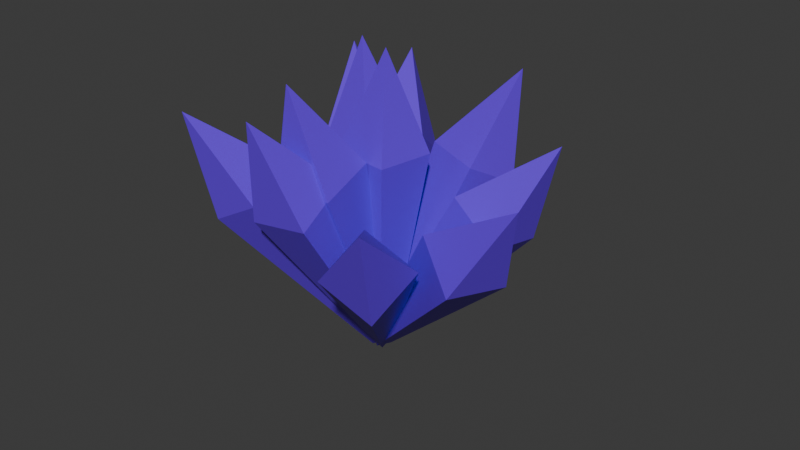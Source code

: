# Source: MineralCollectable.blend  (saved by Blender 5.0.118; exported with 4.5.12 LTS)
import bpy
from mathutils import Matrix  # noqa: F401  (used for matrix-valued properties, if any)

bpy.ops.wm.read_factory_settings(use_empty=True)
scene = bpy.context.scene
scene.name = 'Scene'

# ---- collections
col_collection = bpy.data.collections.new('Collection'); scene.collection.children.link(col_collection)

# ---- materials (node trees are filled in below, after node groups)
mat_mineral = bpy.data.materials.new('Mineral')

# ---- material node trees
mat_mineral.use_nodes = True; mat_mineral.node_tree.nodes.clear()
_N = mat_mineral.node_tree.nodes; _L = mat_mineral.node_tree.links
n0 = _N.new('ShaderNodeBsdfPrincipled'); n0.name = 'Principled BSDF'; n0.location = (-200, 100)
n0.inputs[0].default_value = (0.1454, 0.03099, 0.8, 1.0)
n1 = _N.new('ShaderNodeOutputMaterial'); n1.name = 'Material Output'; n1.location = (200, 100)
_L.new(n0.outputs[0], n1.inputs[0])
n1.is_active_output = True

# ---- world
world_world = bpy.data.worlds.new('World'); scene.world = world_world
world_world.use_nodes = True; world_world.node_tree.nodes.clear()
_N = world_world.node_tree.nodes; _L = world_world.node_tree.links
n0 = _N.new('ShaderNodeOutputWorld'); n0.name = 'World Output'; n0.location = (200, 100)
n1 = _N.new('ShaderNodeBackground'); n1.name = 'Background'; n1.location = (-200, 100)
n1.inputs[0].default_value = (0.05088, 0.05088, 0.05088, 1.0)
_L.new(n1.outputs[0], n0.inputs[0])
n0.is_active_output = True
world_world.color = (0.05088, 0.05088, 0.05088)
world_world.sun_shadow_jitter_overblur = 0.0

# ---- meshes
me_cube_010 = bpy.data.meshes.new('Cube.010')
me_cube_010.from_pydata([(-0.07929, -0.07929, 0.0), (-0.3, -0.3, 2.0), (-0.07929, 0.07929, 0.0), (-0.3, 0.3, 2.0), (0.07929, -0.07929, 0.0), (0.3, -0.3, 2.0), (0.07929, 0.07929, 0.0), (0.3, 0.3, 2.0), (0.0, 0.07929, 0.0), (0.0, 0.3, 2.0), (0.0, -0.07929, 0.0), (0.0, -0.3, 2.0), (-0.07929, 0.0, 0.0), (-0.3, 0.0, 2.0), (0.07929, 0.0, 0.0), (0.3, 0.0, 2.0), (0.0, 0.0, 3.0), (0.0, 0.0, 0.0)], [], [(12, 13, 3, 2), (8, 9, 7, 6), (14, 15, 5, 4), (10, 11, 1, 0), (17, 14, 4, 10), (12, 17, 10, 0), (4, 5, 11, 10), (2, 3, 9, 8), (2, 8, 17, 12), (8, 6, 14, 17), (6, 7, 15, 14), (0, 1, 13, 12), (7, 9, 3, 16), (5, 15, 7, 16), (1, 11, 5, 16), (3, 13, 1, 16), (1, 13, 3, 9, 7, 15, 5, 11)])
_uv = me_cube_010.uv_layers.new(name='UVMap')
_uv.uv.foreach_set('vector', [0.375, 0.125, 0.625, 0.125, 0.625, 0.25, 0.375, 0.25, 0.375, 0.375, 0.625, 0.375, 0.625, 0.5, 0.375, 0.5, 0.375, 0.625, 0.625, 0.625, 0.625, 0.75, 0.375, 0.75, 0.375, 0.875, 0.625, 0.875, 0.625, 1.0, 0.375, 1.0, 0.25, 0.625, 0.375, 0.625, 0.375, 0.75, 0.25, 0.75, 0.125, 0.625, 0.25, 0.625, 0.25, 0.75, 0.125, 0.75, 0.375, 0.75, 0.625, 0.75, 0.625, 0.875, 0.375, 0.875, 0.375, 0.25, 0.625, 0.25, 0.625, 0.375, 0.375, 0.375, 0.125, 0.5, 0.25, 0.5, 0.25, 0.625, 0.125, 0.625, 0.25, 0.5, 0.375, 0.5, 0.375, 0.625, 0.25, 0.625, 0.375, 0.5, 0.625, 0.5, 0.625, 0.625, 0.375, 0.625, 0.375, 0.0, 0.625, 0.0, 0.625, 0.125, 0.375, 0.125, 0.625, 0.5, 0.625, 0.375, 0.625, 0.25, 0.0, 0.0, 0.625, 0.75, 0.625, 0.625, 0.625, 0.5, 0.0, 0.0, 0.625, 1.0, 0.625, 0.875, 0.625, 0.75, 0.0, 0.0, 0.625, 0.25, 0.625, 0.125, 0.625, 1.0, 0.0, 0.0, 0.0, 0.0, 0.0, 0.0, 0.0, 0.0, 0.0, 0.0, 0.0, 0.0, 0.0, 0.0, 0.0, 0.0, 0.0, 0.0])
me_cube_010.materials.append(mat_mineral)
me_cube_010.update()
me_cube_011 = bpy.data.meshes.new('Cube.011')
me_cube_011.from_pydata([(-0.07929, -0.07929, 0.0), (-0.3, -0.3, 2.0), (-0.07929, 0.07929, 0.0), (-0.3, 0.3, 2.0), (0.07929, -0.07929, 0.0), (0.3, -0.3, 2.0), (0.07929, 0.07929, 0.0), (0.3, 0.3, 2.0), (0.0, 0.07929, 0.0), (0.0, 0.3, 2.0), (0.0, -0.07929, 0.0), (0.0, -0.3, 2.0), (-0.07929, 0.0, 0.0), (-0.3, 0.0, 2.0), (0.07929, 0.0, 0.0), (0.3, 0.0, 2.0), (0.0, 0.0, 3.0), (0.0, 0.0, 0.0)], [], [(12, 13, 3, 2), (8, 9, 7, 6), (14, 15, 5, 4), (10, 11, 1, 0), (17, 14, 4, 10), (12, 17, 10, 0), (4, 5, 11, 10), (2, 3, 9, 8), (2, 8, 17, 12), (8, 6, 14, 17), (6, 7, 15, 14), (0, 1, 13, 12), (7, 9, 3, 16), (5, 15, 7, 16), (1, 11, 5, 16), (3, 13, 1, 16), (1, 13, 3, 9, 7, 15, 5, 11)])
_uv = me_cube_011.uv_layers.new(name='UVMap')
_uv.uv.foreach_set('vector', [0.375, 0.125, 0.625, 0.125, 0.625, 0.25, 0.375, 0.25, 0.375, 0.375, 0.625, 0.375, 0.625, 0.5, 0.375, 0.5, 0.375, 0.625, 0.625, 0.625, 0.625, 0.75, 0.375, 0.75, 0.375, 0.875, 0.625, 0.875, 0.625, 1.0, 0.375, 1.0, 0.25, 0.625, 0.375, 0.625, 0.375, 0.75, 0.25, 0.75, 0.125, 0.625, 0.25, 0.625, 0.25, 0.75, 0.125, 0.75, 0.375, 0.75, 0.625, 0.75, 0.625, 0.875, 0.375, 0.875, 0.375, 0.25, 0.625, 0.25, 0.625, 0.375, 0.375, 0.375, 0.125, 0.5, 0.25, 0.5, 0.25, 0.625, 0.125, 0.625, 0.25, 0.5, 0.375, 0.5, 0.375, 0.625, 0.25, 0.625, 0.375, 0.5, 0.625, 0.5, 0.625, 0.625, 0.375, 0.625, 0.375, 0.0, 0.625, 0.0, 0.625, 0.125, 0.375, 0.125, 0.625, 0.5, 0.625, 0.375, 0.625, 0.25, 0.0, 0.0, 0.625, 0.75, 0.625, 0.625, 0.625, 0.5, 0.0, 0.0, 0.625, 1.0, 0.625, 0.875, 0.625, 0.75, 0.0, 0.0, 0.625, 0.25, 0.625, 0.125, 0.625, 1.0, 0.0, 0.0, 0.0, 0.0, 0.0, 0.0, 0.0, 0.0, 0.0, 0.0, 0.0, 0.0, 0.0, 0.0, 0.0, 0.0, 0.0, 0.0])
me_cube_011.materials.append(mat_mineral)
me_cube_011.update()
me_cube_012 = bpy.data.meshes.new('Cube.012')
me_cube_012.from_pydata([(-0.07929, -0.07929, 0.0), (-0.3, -0.3, 2.0), (-0.07929, 0.07929, 0.0), (-0.3, 0.3, 2.0), (0.07929, -0.07929, 0.0), (0.3, -0.3, 2.0), (0.07929, 0.07929, 0.0), (0.3, 0.3, 2.0), (0.0, 0.07929, 0.0), (0.0, 0.3, 2.0), (0.0, -0.07929, 0.0), (0.0, -0.3, 2.0), (-0.07929, 0.0, 0.0), (-0.3, 0.0, 2.0), (0.07929, 0.0, 0.0), (0.3, 0.0, 2.0), (0.0, 0.0, 3.0), (0.0, 0.0, 0.0)], [], [(12, 13, 3, 2), (8, 9, 7, 6), (14, 15, 5, 4), (10, 11, 1, 0), (17, 14, 4, 10), (12, 17, 10, 0), (4, 5, 11, 10), (2, 3, 9, 8), (2, 8, 17, 12), (8, 6, 14, 17), (6, 7, 15, 14), (0, 1, 13, 12), (7, 9, 3, 16), (5, 15, 7, 16), (1, 11, 5, 16), (3, 13, 1, 16), (1, 13, 3, 9, 7, 15, 5, 11)])
_uv = me_cube_012.uv_layers.new(name='UVMap')
_uv.uv.foreach_set('vector', [0.375, 0.125, 0.625, 0.125, 0.625, 0.25, 0.375, 0.25, 0.375, 0.375, 0.625, 0.375, 0.625, 0.5, 0.375, 0.5, 0.375, 0.625, 0.625, 0.625, 0.625, 0.75, 0.375, 0.75, 0.375, 0.875, 0.625, 0.875, 0.625, 1.0, 0.375, 1.0, 0.25, 0.625, 0.375, 0.625, 0.375, 0.75, 0.25, 0.75, 0.125, 0.625, 0.25, 0.625, 0.25, 0.75, 0.125, 0.75, 0.375, 0.75, 0.625, 0.75, 0.625, 0.875, 0.375, 0.875, 0.375, 0.25, 0.625, 0.25, 0.625, 0.375, 0.375, 0.375, 0.125, 0.5, 0.25, 0.5, 0.25, 0.625, 0.125, 0.625, 0.25, 0.5, 0.375, 0.5, 0.375, 0.625, 0.25, 0.625, 0.375, 0.5, 0.625, 0.5, 0.625, 0.625, 0.375, 0.625, 0.375, 0.0, 0.625, 0.0, 0.625, 0.125, 0.375, 0.125, 0.625, 0.5, 0.625, 0.375, 0.625, 0.25, 0.0, 0.0, 0.625, 0.75, 0.625, 0.625, 0.625, 0.5, 0.0, 0.0, 0.625, 1.0, 0.625, 0.875, 0.625, 0.75, 0.0, 0.0, 0.625, 0.25, 0.625, 0.125, 0.625, 1.0, 0.0, 0.0, 0.0, 0.0, 0.0, 0.0, 0.0, 0.0, 0.0, 0.0, 0.0, 0.0, 0.0, 0.0, 0.0, 0.0, 0.0, 0.0])
me_cube_012.materials.append(mat_mineral)
me_cube_012.update()
me_cube_028 = bpy.data.meshes.new('Cube.028')
me_cube_028.from_pydata([(-0.07929, -0.07929, 0.0), (-0.3, -0.3, 2.0), (-0.07929, 0.07929, 0.0), (-0.3, 0.3, 2.0), (0.07929, -0.07929, 0.0), (0.3, -0.3, 2.0), (0.07929, 0.07929, 0.0), (0.3, 0.3, 2.0), (0.0, 0.07929, 0.0), (0.0, 0.3, 2.0), (0.0, -0.07929, 0.0), (0.0, -0.3, 2.0), (-0.07929, 0.0, 0.0), (-0.3, 0.0, 2.0), (0.07929, 0.0, 0.0), (0.3, 0.0, 2.0), (0.0, 0.0, 3.0), (0.0, 0.0, 0.0)], [], [(12, 13, 3, 2), (8, 9, 7, 6), (14, 15, 5, 4), (10, 11, 1, 0), (17, 14, 4, 10), (12, 17, 10, 0), (4, 5, 11, 10), (2, 3, 9, 8), (2, 8, 17, 12), (8, 6, 14, 17), (6, 7, 15, 14), (0, 1, 13, 12), (7, 9, 3, 16), (5, 15, 7, 16), (1, 11, 5, 16), (3, 13, 1, 16), (1, 13, 3, 9, 7, 15, 5, 11)])
_uv = me_cube_028.uv_layers.new(name='UVMap')
_uv.uv.foreach_set('vector', [0.375, 0.125, 0.625, 0.125, 0.625, 0.25, 0.375, 0.25, 0.375, 0.375, 0.625, 0.375, 0.625, 0.5, 0.375, 0.5, 0.375, 0.625, 0.625, 0.625, 0.625, 0.75, 0.375, 0.75, 0.375, 0.875, 0.625, 0.875, 0.625, 1.0, 0.375, 1.0, 0.25, 0.625, 0.375, 0.625, 0.375, 0.75, 0.25, 0.75, 0.125, 0.625, 0.25, 0.625, 0.25, 0.75, 0.125, 0.75, 0.375, 0.75, 0.625, 0.75, 0.625, 0.875, 0.375, 0.875, 0.375, 0.25, 0.625, 0.25, 0.625, 0.375, 0.375, 0.375, 0.125, 0.5, 0.25, 0.5, 0.25, 0.625, 0.125, 0.625, 0.25, 0.5, 0.375, 0.5, 0.375, 0.625, 0.25, 0.625, 0.375, 0.5, 0.625, 0.5, 0.625, 0.625, 0.375, 0.625, 0.375, 0.0, 0.625, 0.0, 0.625, 0.125, 0.375, 0.125, 0.625, 0.5, 0.625, 0.375, 0.625, 0.25, 0.0, 0.0, 0.625, 0.75, 0.625, 0.625, 0.625, 0.5, 0.0, 0.0, 0.625, 1.0, 0.625, 0.875, 0.625, 0.75, 0.0, 0.0, 0.625, 0.25, 0.625, 0.125, 0.625, 1.0, 0.0, 0.0, 0.0, 0.0, 0.0, 0.0, 0.0, 0.0, 0.0, 0.0, 0.0, 0.0, 0.0, 0.0, 0.0, 0.0, 0.0, 0.0])
me_cube_028.materials.append(mat_mineral)
me_cube_028.update()
me_cube_029 = bpy.data.meshes.new('Cube.029')
me_cube_029.from_pydata([(-0.07929, -0.07929, 0.0), (-0.3, -0.3, 2.0), (-0.07929, 0.07929, 0.0), (-0.3, 0.3, 2.0), (0.07929, -0.07929, 0.0), (0.3, -0.3, 2.0), (0.07929, 0.07929, 0.0), (0.3, 0.3, 2.0), (0.0, 0.07929, 0.0), (0.0, 0.3, 2.0), (0.0, -0.07929, 0.0), (0.0, -0.3, 2.0), (-0.07929, 0.0, 0.0), (-0.3, 0.0, 2.0), (0.07929, 0.0, 0.0), (0.3, 0.0, 2.0), (0.0, 0.0, 3.0), (0.0, 0.0, 0.0)], [], [(12, 13, 3, 2), (8, 9, 7, 6), (14, 15, 5, 4), (10, 11, 1, 0), (17, 14, 4, 10), (12, 17, 10, 0), (4, 5, 11, 10), (2, 3, 9, 8), (2, 8, 17, 12), (8, 6, 14, 17), (6, 7, 15, 14), (0, 1, 13, 12), (7, 9, 3, 16), (5, 15, 7, 16), (1, 11, 5, 16), (3, 13, 1, 16), (1, 13, 3, 9, 7, 15, 5, 11)])
_uv = me_cube_029.uv_layers.new(name='UVMap')
_uv.uv.foreach_set('vector', [0.375, 0.125, 0.625, 0.125, 0.625, 0.25, 0.375, 0.25, 0.375, 0.375, 0.625, 0.375, 0.625, 0.5, 0.375, 0.5, 0.375, 0.625, 0.625, 0.625, 0.625, 0.75, 0.375, 0.75, 0.375, 0.875, 0.625, 0.875, 0.625, 1.0, 0.375, 1.0, 0.25, 0.625, 0.375, 0.625, 0.375, 0.75, 0.25, 0.75, 0.125, 0.625, 0.25, 0.625, 0.25, 0.75, 0.125, 0.75, 0.375, 0.75, 0.625, 0.75, 0.625, 0.875, 0.375, 0.875, 0.375, 0.25, 0.625, 0.25, 0.625, 0.375, 0.375, 0.375, 0.125, 0.5, 0.25, 0.5, 0.25, 0.625, 0.125, 0.625, 0.25, 0.5, 0.375, 0.5, 0.375, 0.625, 0.25, 0.625, 0.375, 0.5, 0.625, 0.5, 0.625, 0.625, 0.375, 0.625, 0.375, 0.0, 0.625, 0.0, 0.625, 0.125, 0.375, 0.125, 0.625, 0.5, 0.625, 0.375, 0.625, 0.25, 0.0, 0.0, 0.625, 0.75, 0.625, 0.625, 0.625, 0.5, 0.0, 0.0, 0.625, 1.0, 0.625, 0.875, 0.625, 0.75, 0.0, 0.0, 0.625, 0.25, 0.625, 0.125, 0.625, 1.0, 0.0, 0.0, 0.0, 0.0, 0.0, 0.0, 0.0, 0.0, 0.0, 0.0, 0.0, 0.0, 0.0, 0.0, 0.0, 0.0, 0.0, 0.0])
me_cube_029.materials.append(mat_mineral)
me_cube_029.update()
me_cube_030 = bpy.data.meshes.new('Cube.030')
me_cube_030.from_pydata([(-0.07929, -0.07929, 0.0), (-0.3, -0.3, 2.0), (-0.07929, 0.07929, 0.0), (-0.3, 0.3, 2.0), (0.07929, -0.07929, 0.0), (0.3, -0.3, 2.0), (0.07929, 0.07929, 0.0), (0.3, 0.3, 2.0), (0.0, 0.07929, 0.0), (0.0, 0.3, 2.0), (0.0, -0.07929, 0.0), (0.0, -0.3, 2.0), (-0.07929, 0.0, 0.0), (-0.3, 0.0, 2.0), (0.07929, 0.0, 0.0), (0.3, 0.0, 2.0), (0.0, 0.0, 3.0), (0.0, 0.0, 0.0)], [], [(12, 13, 3, 2), (8, 9, 7, 6), (14, 15, 5, 4), (10, 11, 1, 0), (17, 14, 4, 10), (12, 17, 10, 0), (4, 5, 11, 10), (2, 3, 9, 8), (2, 8, 17, 12), (8, 6, 14, 17), (6, 7, 15, 14), (0, 1, 13, 12), (7, 9, 3, 16), (5, 15, 7, 16), (1, 11, 5, 16), (3, 13, 1, 16), (1, 13, 3, 9, 7, 15, 5, 11)])
_uv = me_cube_030.uv_layers.new(name='UVMap')
_uv.uv.foreach_set('vector', [0.375, 0.125, 0.625, 0.125, 0.625, 0.25, 0.375, 0.25, 0.375, 0.375, 0.625, 0.375, 0.625, 0.5, 0.375, 0.5, 0.375, 0.625, 0.625, 0.625, 0.625, 0.75, 0.375, 0.75, 0.375, 0.875, 0.625, 0.875, 0.625, 1.0, 0.375, 1.0, 0.25, 0.625, 0.375, 0.625, 0.375, 0.75, 0.25, 0.75, 0.125, 0.625, 0.25, 0.625, 0.25, 0.75, 0.125, 0.75, 0.375, 0.75, 0.625, 0.75, 0.625, 0.875, 0.375, 0.875, 0.375, 0.25, 0.625, 0.25, 0.625, 0.375, 0.375, 0.375, 0.125, 0.5, 0.25, 0.5, 0.25, 0.625, 0.125, 0.625, 0.25, 0.5, 0.375, 0.5, 0.375, 0.625, 0.25, 0.625, 0.375, 0.5, 0.625, 0.5, 0.625, 0.625, 0.375, 0.625, 0.375, 0.0, 0.625, 0.0, 0.625, 0.125, 0.375, 0.125, 0.625, 0.5, 0.625, 0.375, 0.625, 0.25, 0.0, 0.0, 0.625, 0.75, 0.625, 0.625, 0.625, 0.5, 0.0, 0.0, 0.625, 1.0, 0.625, 0.875, 0.625, 0.75, 0.0, 0.0, 0.625, 0.25, 0.625, 0.125, 0.625, 1.0, 0.0, 0.0, 0.0, 0.0, 0.0, 0.0, 0.0, 0.0, 0.0, 0.0, 0.0, 0.0, 0.0, 0.0, 0.0, 0.0, 0.0, 0.0])
me_cube_030.materials.append(mat_mineral)
me_cube_030.update()
me_cube_031 = bpy.data.meshes.new('Cube.031')
me_cube_031.from_pydata([(-0.07929, -0.07929, 0.0), (-0.3, -0.3, 2.0), (-0.07929, 0.07929, 0.0), (-0.3, 0.3, 2.0), (0.07929, -0.07929, 0.0), (0.3, -0.3, 2.0), (0.07929, 0.07929, 0.0), (0.3, 0.3, 2.0), (0.0, 0.07929, 0.0), (0.0, 0.3, 2.0), (0.0, -0.07929, 0.0), (0.0, -0.3, 2.0), (-0.07929, 0.0, 0.0), (-0.3, 0.0, 2.0), (0.07929, 0.0, 0.0), (0.3, 0.0, 2.0), (0.0, 0.0, 3.0), (0.0, 0.0, 0.0)], [], [(12, 13, 3, 2), (8, 9, 7, 6), (14, 15, 5, 4), (10, 11, 1, 0), (17, 14, 4, 10), (12, 17, 10, 0), (4, 5, 11, 10), (2, 3, 9, 8), (2, 8, 17, 12), (8, 6, 14, 17), (6, 7, 15, 14), (0, 1, 13, 12), (7, 9, 3, 16), (5, 15, 7, 16), (1, 11, 5, 16), (3, 13, 1, 16), (1, 13, 3, 9, 7, 15, 5, 11)])
_uv = me_cube_031.uv_layers.new(name='UVMap')
_uv.uv.foreach_set('vector', [0.375, 0.125, 0.625, 0.125, 0.625, 0.25, 0.375, 0.25, 0.375, 0.375, 0.625, 0.375, 0.625, 0.5, 0.375, 0.5, 0.375, 0.625, 0.625, 0.625, 0.625, 0.75, 0.375, 0.75, 0.375, 0.875, 0.625, 0.875, 0.625, 1.0, 0.375, 1.0, 0.25, 0.625, 0.375, 0.625, 0.375, 0.75, 0.25, 0.75, 0.125, 0.625, 0.25, 0.625, 0.25, 0.75, 0.125, 0.75, 0.375, 0.75, 0.625, 0.75, 0.625, 0.875, 0.375, 0.875, 0.375, 0.25, 0.625, 0.25, 0.625, 0.375, 0.375, 0.375, 0.125, 0.5, 0.25, 0.5, 0.25, 0.625, 0.125, 0.625, 0.25, 0.5, 0.375, 0.5, 0.375, 0.625, 0.25, 0.625, 0.375, 0.5, 0.625, 0.5, 0.625, 0.625, 0.375, 0.625, 0.375, 0.0, 0.625, 0.0, 0.625, 0.125, 0.375, 0.125, 0.625, 0.5, 0.625, 0.375, 0.625, 0.25, 0.0, 0.0, 0.625, 0.75, 0.625, 0.625, 0.625, 0.5, 0.0, 0.0, 0.625, 1.0, 0.625, 0.875, 0.625, 0.75, 0.0, 0.0, 0.625, 0.25, 0.625, 0.125, 0.625, 1.0, 0.0, 0.0, 0.0, 0.0, 0.0, 0.0, 0.0, 0.0, 0.0, 0.0, 0.0, 0.0, 0.0, 0.0, 0.0, 0.0, 0.0, 0.0])
me_cube_031.materials.append(mat_mineral)
me_cube_031.update()
me_cube_032 = bpy.data.meshes.new('Cube.032')
me_cube_032.from_pydata([(-0.07929, -0.07929, 0.0), (-0.3, -0.3, 2.0), (-0.07929, 0.07929, 0.0), (-0.3, 0.3, 2.0), (0.07929, -0.07929, 0.0), (0.3, -0.3, 2.0), (0.07929, 0.07929, 0.0), (0.3, 0.3, 2.0), (0.0, 0.07929, 0.0), (0.0, 0.3, 2.0), (0.0, -0.07929, 0.0), (0.0, -0.3, 2.0), (-0.07929, 0.0, 0.0), (-0.3, 0.0, 2.0), (0.07929, 0.0, 0.0), (0.3, 0.0, 2.0), (0.0, 0.0, 3.0), (0.0, 0.0, 0.0)], [], [(12, 13, 3, 2), (8, 9, 7, 6), (14, 15, 5, 4), (10, 11, 1, 0), (17, 14, 4, 10), (12, 17, 10, 0), (4, 5, 11, 10), (2, 3, 9, 8), (2, 8, 17, 12), (8, 6, 14, 17), (6, 7, 15, 14), (0, 1, 13, 12), (7, 9, 3, 16), (5, 15, 7, 16), (1, 11, 5, 16), (3, 13, 1, 16), (1, 13, 3, 9, 7, 15, 5, 11)])
_uv = me_cube_032.uv_layers.new(name='UVMap')
_uv.uv.foreach_set('vector', [0.375, 0.125, 0.625, 0.125, 0.625, 0.25, 0.375, 0.25, 0.375, 0.375, 0.625, 0.375, 0.625, 0.5, 0.375, 0.5, 0.375, 0.625, 0.625, 0.625, 0.625, 0.75, 0.375, 0.75, 0.375, 0.875, 0.625, 0.875, 0.625, 1.0, 0.375, 1.0, 0.25, 0.625, 0.375, 0.625, 0.375, 0.75, 0.25, 0.75, 0.125, 0.625, 0.25, 0.625, 0.25, 0.75, 0.125, 0.75, 0.375, 0.75, 0.625, 0.75, 0.625, 0.875, 0.375, 0.875, 0.375, 0.25, 0.625, 0.25, 0.625, 0.375, 0.375, 0.375, 0.125, 0.5, 0.25, 0.5, 0.25, 0.625, 0.125, 0.625, 0.25, 0.5, 0.375, 0.5, 0.375, 0.625, 0.25, 0.625, 0.375, 0.5, 0.625, 0.5, 0.625, 0.625, 0.375, 0.625, 0.375, 0.0, 0.625, 0.0, 0.625, 0.125, 0.375, 0.125, 0.625, 0.5, 0.625, 0.375, 0.625, 0.25, 0.0, 0.0, 0.625, 0.75, 0.625, 0.625, 0.625, 0.5, 0.0, 0.0, 0.625, 1.0, 0.625, 0.875, 0.625, 0.75, 0.0, 0.0, 0.625, 0.25, 0.625, 0.125, 0.625, 1.0, 0.0, 0.0, 0.0, 0.0, 0.0, 0.0, 0.0, 0.0, 0.0, 0.0, 0.0, 0.0, 0.0, 0.0, 0.0, 0.0, 0.0, 0.0])
me_cube_032.materials.append(mat_mineral)
me_cube_032.update()
me_cube_033 = bpy.data.meshes.new('Cube.033')
me_cube_033.from_pydata([(-0.07929, -0.07929, 0.0), (-0.3, -0.3, 2.0), (-0.07929, 0.07929, 0.0), (-0.3, 0.3, 2.0), (0.07929, -0.07929, 0.0), (0.3, -0.3, 2.0), (0.07929, 0.07929, 0.0), (0.3, 0.3, 2.0), (0.0, 0.07929, 0.0), (0.0, 0.3, 2.0), (0.0, -0.07929, 0.0), (0.0, -0.3, 2.0), (-0.07929, 0.0, 0.0), (-0.3, 0.0, 2.0), (0.07929, 0.0, 0.0), (0.3, 0.0, 2.0), (0.0, 0.0, 3.0), (0.0, 0.0, 0.0)], [], [(12, 13, 3, 2), (8, 9, 7, 6), (14, 15, 5, 4), (10, 11, 1, 0), (17, 14, 4, 10), (12, 17, 10, 0), (4, 5, 11, 10), (2, 3, 9, 8), (2, 8, 17, 12), (8, 6, 14, 17), (6, 7, 15, 14), (0, 1, 13, 12), (7, 9, 3, 16), (5, 15, 7, 16), (1, 11, 5, 16), (3, 13, 1, 16), (1, 13, 3, 9, 7, 15, 5, 11)])
_uv = me_cube_033.uv_layers.new(name='UVMap')
_uv.uv.foreach_set('vector', [0.375, 0.125, 0.625, 0.125, 0.625, 0.25, 0.375, 0.25, 0.375, 0.375, 0.625, 0.375, 0.625, 0.5, 0.375, 0.5, 0.375, 0.625, 0.625, 0.625, 0.625, 0.75, 0.375, 0.75, 0.375, 0.875, 0.625, 0.875, 0.625, 1.0, 0.375, 1.0, 0.25, 0.625, 0.375, 0.625, 0.375, 0.75, 0.25, 0.75, 0.125, 0.625, 0.25, 0.625, 0.25, 0.75, 0.125, 0.75, 0.375, 0.75, 0.625, 0.75, 0.625, 0.875, 0.375, 0.875, 0.375, 0.25, 0.625, 0.25, 0.625, 0.375, 0.375, 0.375, 0.125, 0.5, 0.25, 0.5, 0.25, 0.625, 0.125, 0.625, 0.25, 0.5, 0.375, 0.5, 0.375, 0.625, 0.25, 0.625, 0.375, 0.5, 0.625, 0.5, 0.625, 0.625, 0.375, 0.625, 0.375, 0.0, 0.625, 0.0, 0.625, 0.125, 0.375, 0.125, 0.625, 0.5, 0.625, 0.375, 0.625, 0.25, 0.0, 0.0, 0.625, 0.75, 0.625, 0.625, 0.625, 0.5, 0.0, 0.0, 0.625, 1.0, 0.625, 0.875, 0.625, 0.75, 0.0, 0.0, 0.625, 0.25, 0.625, 0.125, 0.625, 1.0, 0.0, 0.0, 0.0, 0.0, 0.0, 0.0, 0.0, 0.0, 0.0, 0.0, 0.0, 0.0, 0.0, 0.0, 0.0, 0.0, 0.0, 0.0])
me_cube_033.materials.append(mat_mineral)
me_cube_033.update()
me_cube_034 = bpy.data.meshes.new('Cube.034')
me_cube_034.from_pydata([(-0.07929, -0.07929, 0.0), (-0.3, -0.3, 2.0), (-0.07929, 0.07929, 0.0), (-0.3, 0.3, 2.0), (0.07929, -0.07929, 0.0), (0.3, -0.3, 2.0), (0.07929, 0.07929, 0.0), (0.3, 0.3, 2.0), (0.0, 0.07929, 0.0), (0.0, 0.3, 2.0), (0.0, -0.07929, 0.0), (0.0, -0.3, 2.0), (-0.07929, 0.0, 0.0), (-0.3, 0.0, 2.0), (0.07929, 0.0, 0.0), (0.3, 0.0, 2.0), (0.0, 0.0, 3.0), (0.0, 0.0, 0.0)], [], [(12, 13, 3, 2), (8, 9, 7, 6), (14, 15, 5, 4), (10, 11, 1, 0), (17, 14, 4, 10), (12, 17, 10, 0), (4, 5, 11, 10), (2, 3, 9, 8), (2, 8, 17, 12), (8, 6, 14, 17), (6, 7, 15, 14), (0, 1, 13, 12), (7, 9, 3, 16), (5, 15, 7, 16), (1, 11, 5, 16), (3, 13, 1, 16), (1, 13, 3, 9, 7, 15, 5, 11)])
_uv = me_cube_034.uv_layers.new(name='UVMap')
_uv.uv.foreach_set('vector', [0.375, 0.125, 0.625, 0.125, 0.625, 0.25, 0.375, 0.25, 0.375, 0.375, 0.625, 0.375, 0.625, 0.5, 0.375, 0.5, 0.375, 0.625, 0.625, 0.625, 0.625, 0.75, 0.375, 0.75, 0.375, 0.875, 0.625, 0.875, 0.625, 1.0, 0.375, 1.0, 0.25, 0.625, 0.375, 0.625, 0.375, 0.75, 0.25, 0.75, 0.125, 0.625, 0.25, 0.625, 0.25, 0.75, 0.125, 0.75, 0.375, 0.75, 0.625, 0.75, 0.625, 0.875, 0.375, 0.875, 0.375, 0.25, 0.625, 0.25, 0.625, 0.375, 0.375, 0.375, 0.125, 0.5, 0.25, 0.5, 0.25, 0.625, 0.125, 0.625, 0.25, 0.5, 0.375, 0.5, 0.375, 0.625, 0.25, 0.625, 0.375, 0.5, 0.625, 0.5, 0.625, 0.625, 0.375, 0.625, 0.375, 0.0, 0.625, 0.0, 0.625, 0.125, 0.375, 0.125, 0.625, 0.5, 0.625, 0.375, 0.625, 0.25, 0.0, 0.0, 0.625, 0.75, 0.625, 0.625, 0.625, 0.5, 0.0, 0.0, 0.625, 1.0, 0.625, 0.875, 0.625, 0.75, 0.0, 0.0, 0.625, 0.25, 0.625, 0.125, 0.625, 1.0, 0.0, 0.0, 0.0, 0.0, 0.0, 0.0, 0.0, 0.0, 0.0, 0.0, 0.0, 0.0, 0.0, 0.0, 0.0, 0.0, 0.0, 0.0])
me_cube_034.materials.append(mat_mineral)
me_cube_034.update()
me_cube_035 = bpy.data.meshes.new('Cube.035')
me_cube_035.from_pydata([(-0.07929, -0.07929, 0.0), (-0.3, -0.3, 2.0), (-0.07929, 0.07929, 0.0), (-0.3, 0.3, 2.0), (0.07929, -0.07929, 0.0), (0.3, -0.3, 2.0), (0.07929, 0.07929, 0.0), (0.3, 0.3, 2.0), (0.0, 0.07929, 0.0), (0.0, 0.3, 2.0), (0.0, -0.07929, 0.0), (0.0, -0.3, 2.0), (-0.07929, 0.0, 0.0), (-0.3, 0.0, 2.0), (0.07929, 0.0, 0.0), (0.3, 0.0, 2.0), (0.0, 0.0, 3.0), (0.0, 0.0, 0.0)], [], [(12, 13, 3, 2), (8, 9, 7, 6), (14, 15, 5, 4), (10, 11, 1, 0), (17, 14, 4, 10), (12, 17, 10, 0), (4, 5, 11, 10), (2, 3, 9, 8), (2, 8, 17, 12), (8, 6, 14, 17), (6, 7, 15, 14), (0, 1, 13, 12), (7, 9, 3, 16), (5, 15, 7, 16), (1, 11, 5, 16), (3, 13, 1, 16), (1, 13, 3, 9, 7, 15, 5, 11)])
_uv = me_cube_035.uv_layers.new(name='UVMap')
_uv.uv.foreach_set('vector', [0.375, 0.125, 0.625, 0.125, 0.625, 0.25, 0.375, 0.25, 0.375, 0.375, 0.625, 0.375, 0.625, 0.5, 0.375, 0.5, 0.375, 0.625, 0.625, 0.625, 0.625, 0.75, 0.375, 0.75, 0.375, 0.875, 0.625, 0.875, 0.625, 1.0, 0.375, 1.0, 0.25, 0.625, 0.375, 0.625, 0.375, 0.75, 0.25, 0.75, 0.125, 0.625, 0.25, 0.625, 0.25, 0.75, 0.125, 0.75, 0.375, 0.75, 0.625, 0.75, 0.625, 0.875, 0.375, 0.875, 0.375, 0.25, 0.625, 0.25, 0.625, 0.375, 0.375, 0.375, 0.125, 0.5, 0.25, 0.5, 0.25, 0.625, 0.125, 0.625, 0.25, 0.5, 0.375, 0.5, 0.375, 0.625, 0.25, 0.625, 0.375, 0.5, 0.625, 0.5, 0.625, 0.625, 0.375, 0.625, 0.375, 0.0, 0.625, 0.0, 0.625, 0.125, 0.375, 0.125, 0.625, 0.5, 0.625, 0.375, 0.625, 0.25, 0.0, 0.0, 0.625, 0.75, 0.625, 0.625, 0.625, 0.5, 0.0, 0.0, 0.625, 1.0, 0.625, 0.875, 0.625, 0.75, 0.0, 0.0, 0.625, 0.25, 0.625, 0.125, 0.625, 1.0, 0.0, 0.0, 0.0, 0.0, 0.0, 0.0, 0.0, 0.0, 0.0, 0.0, 0.0, 0.0, 0.0, 0.0, 0.0, 0.0, 0.0, 0.0])
me_cube_035.materials.append(mat_mineral)
me_cube_035.update()

# ---- objects
ob_cube = bpy.data.objects.new('Cube', me_cube_010)
ob_cube_001 = bpy.data.objects.new('Cube.001', me_cube_011)
ob_cube_002 = bpy.data.objects.new('Cube.002', me_cube_012)
ob_cube_003 = bpy.data.objects.new('Cube.003', me_cube_028)
ob_cube_004 = bpy.data.objects.new('Cube.004', me_cube_029)
ob_cube_005 = bpy.data.objects.new('Cube.005', me_cube_030)
ob_cube_006 = bpy.data.objects.new('Cube.006', me_cube_031)
ob_cube_007 = bpy.data.objects.new('Cube.007', me_cube_032)
ob_cube_008 = bpy.data.objects.new('Cube.008', me_cube_033)
ob_cube_009 = bpy.data.objects.new('Cube.009', me_cube_034)
ob_cube_010 = bpy.data.objects.new('Cube.010', me_cube_035)

# ---- transforms, parenting, visibility, modifiers, constraints
ob_cube.location = (0.0, 0.0, 0.0)
ob_cube.rotation_euler = (0.02437, -0.002518, 3.007)
ob_cube_001.location = (0.0, 0.0, 0.0)
ob_cube_001.rotation_euler = (-0.2031, 0.5969, -0.1642)
ob_cube_002.location = (0.0, 0.0, 0.0)
ob_cube_002.rotation_euler = (-0.1016, -0.1854, -0.102)
ob_cube_003.location = (0.0, 0.0, 0.0)
ob_cube_003.rotation_euler = (-3.743, 3.216, 3.547)
ob_cube_004.location = (0.0, 0.0, 0.0)
ob_cube_004.rotation_euler = (0.467, -0.1234, 0.03906)
ob_cube_005.location = (0.0, 0.0, 0.0)
ob_cube_005.rotation_euler = (0.6349, 0.4315, 0.118)
ob_cube_006.location = (0.0, 0.0, 0.0)
ob_cube_006.rotation_euler = (0.4078, -0.5046, -0.03148)
ob_cube_007.location = (0.0, 0.0, 0.0)
ob_cube_007.rotation_euler = (-0.09673, 0.7297, -0.4398)
ob_cube_008.location = (0.0, 0.0, 0.0)
ob_cube_008.rotation_euler = (0.1086, 0.4895, 1.303)
ob_cube_009.location = (0.0, 0.0, 0.0)
ob_cube_009.rotation_euler = (0.2927, -0.1148, 0.05982)
ob_cube_010.location = (0.0, 0.0, 0.0)
ob_cube_010.rotation_euler = (-0.454, -0.2546, -5.876)

# ---- collection membership
col_collection.objects.link(ob_cube)
col_collection.objects.link(ob_cube_001)
col_collection.objects.link(ob_cube_002)
col_collection.objects.link(ob_cube_003)
col_collection.objects.link(ob_cube_004)
col_collection.objects.link(ob_cube_005)
col_collection.objects.link(ob_cube_006)
col_collection.objects.link(ob_cube_007)
col_collection.objects.link(ob_cube_008)
col_collection.objects.link(ob_cube_009)
col_collection.objects.link(ob_cube_010)

# ---- scene / render settings (as saved in the file)
scene.frame_start = 1; scene.frame_end = 250; scene.frame_set(1)
scene.render.engine = 'BLENDER_EEVEE_NEXT'
scene.render.bake_bias = 0.0
scene.render.bake_samples = 0
scene.cycles.sampling_pattern = 'TABULATED_SOBOL'
scene.eevee.use_volume_custom_range = False
bpy.context.view_layer.update()

# ---- added for rendering (the .blend has no active camera and no usable light): camera, sun
cam_auto = bpy.data.cameras.new('AutoCamera')
cam_auto.lens = 50.0
cam_auto.sensor_width = 36.0
cam_auto.clip_end = 1000.0
ob_auto_camera = bpy.data.objects.new('AutoCamera', cam_auto)
scene.collection.objects.link(ob_auto_camera)
ob_auto_camera.location = (6.16254, -7.10653, 6.073)
ob_auto_camera.rotation_euler = (1.09748, -7.21219e-08, 0.694738)
scene.camera = ob_auto_camera
light_auto_sun = bpy.data.lights.new('AutoSun', 'SUN')
light_auto_sun.energy = 3.0
light_auto_sun.angle = 0.0523599
ob_auto_sun = bpy.data.objects.new('AutoSun', light_auto_sun)
scene.collection.objects.link(ob_auto_sun)
ob_auto_sun.rotation_euler = (0.872665, 0.174533, 0.523599)
bpy.context.view_layer.update()
